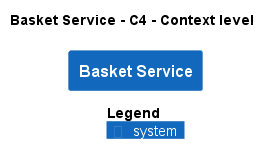

The diagram above was rendered by PlantUML. Its source (embedded in the PNG):
@startuml
!pragma layout smetana
!include ..\..\..\.c4s\C4_Context.puml

AddElementTag("c4interflow:lifecycle:new", $bgColor=green, $fontColor=#ffffff, $borderColor=green, $shadowing="False")
AddElementTag("c4interflow:lifecycle:changed", $bgColor=orange, $fontColor=#ffffff, $borderColor=orange, $shadowing="False")
AddElementTag("c4interflow:lifecycle:removed", $bgColor=red, $fontColor=#ffffff, $borderColor=red, $shadowing="False")

AddRelTag("c4interflow:lifecycle:new", $textColor=green, $lineColor=green)
AddRelTag("c4interflow:lifecycle:changed", $textColor=orange, $lineColor=orange)
AddRelTag("c4interflow:lifecycle:removed", $textColor=red, $lineColor=red)

SHOW_PERSON_PORTRAIT()
LAYOUT_TOP_DOWN()

skinparam linetype polyline

title Basket Service - C4 - Context level

System(ECommercePlatform.SoftwareSystems.BasketService, "Basket Service", "")



SHOW_LEGEND()
@enduml